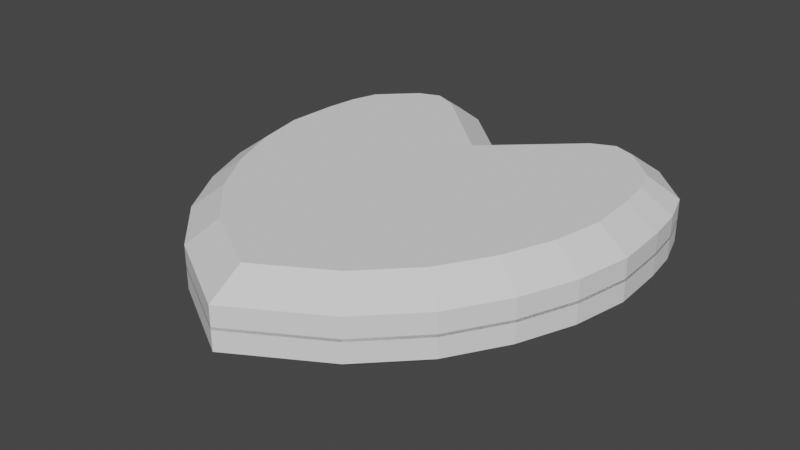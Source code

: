 # Source: health.blend  (saved by Blender 2.80.75; exported with 4.5.12 LTS)
import bpy
from mathutils import Matrix  # noqa: F401  (used for matrix-valued properties, if any)

bpy.ops.wm.read_factory_settings(use_empty=True)
scene = bpy.context.scene
scene.name = 'Scene'

# ---- collections
col_collection = bpy.data.collections.new('Collection'); scene.collection.children.link(col_collection)

# ---- world
world_world = bpy.data.worlds.new('World'); scene.world = world_world
world_world.use_nodes = True; world_world.node_tree.nodes.clear()
_N = world_world.node_tree.nodes; _L = world_world.node_tree.links
n0 = _N.new('ShaderNodeOutputWorld'); n0.name = 'World Output'; n0.location = (300, 300)
n1 = _N.new('ShaderNodeBackground'); n1.name = 'Background'; n1.location = (10, 300)
n1.inputs[0].default_value = (0.05088, 0.05088, 0.05088, 1.0)
_L.new(n1.outputs[0], n0.inputs[0])
n0.is_active_output = True
world_world.color = (0.05088, 0.05088, 0.05088)
world_world.use_sun_shadow = False
world_world.sun_shadow_jitter_overblur = 0.0

# ---- meshes
me_plane = bpy.data.meshes.new('Plane')
me_plane.from_pydata([(-1.264, -1.0, 0.1915), (1.264, -1.0, 0.1915), (-1.849, 1.0, 0.1915), (1.849, 1.0, 0.1915), (-1.768, 0.0, 0.1915), (0.0, -1.935, 0.1915), (1.768, 0.0, 0.1915), (-0.958, 2.163, 0.1915), (1.569, -0.5, 0.1915), (-1.309, 2.031, 0.1915), (1.309, 2.031, 0.1915), (0.0, 1.456, 0.1915), (-0.8004, -1.468, 0.1915), (-1.87, 0.5, 0.1915), (-0.6069, 2.01, 0.1915), (0.6069, 2.01, 0.1915), (1.87, 0.5, 0.1915), (1.702, 1.645, 0.1915), (-1.702, 1.645, 0.1915), (0.8004, -1.468, 0.1915), (-1.569, -0.5, 0.1915), (0.3034, 1.733, 0.1915), (1.505, 1.838, 0.1915), (-1.805, 1.323, 0.1915), (-0.3034, 1.733, 0.1915), (0.958, 2.163, 0.1915), (1.805, 1.323, 0.1915), (-1.505, 1.838, 0.1915), (-1.323, -0.3773, 0.3889), (-1.047, -0.8301, 0.3889), (0.6313, -1.25, 0.3889), (1.047, -0.8301, 0.3889), (1.595, 0.522, 0.3889), (1.576, 0.9756, 0.3889), (-1.595, 0.522, 0.3889), (-1.504, 0.07847, 0.3889), (-0.6313, -1.25, 0.3889), (0.0, -1.618, 0.3889), (1.323, -0.3773, 0.3889), (1.504, 0.07847, 0.3889), (-1.159, 1.795, 0.3889), (-1.314, 1.643, 0.3889), (1.537, 1.262, 0.3889), (-0.9655, 1.868, 0.3889), (0.488, 1.531, 0.3889), (0.0, 1.086, 0.3889), (1.159, 1.795, 0.3889), (0.9655, 1.868, 0.3889), (1.314, 1.643, 0.3889), (-1.537, 1.262, 0.3889), (-1.576, 0.9756, 0.3889), (-0.488, 1.531, 0.3889), (-1.462, 1.497, 0.3889), (-0.7578, 1.778, 0.3889), (0.7578, 1.778, 0.3889), (1.462, 1.497, 0.3889), (-1.264, -1.0, -0.01207), (1.264, -1.0, -0.01207), (-1.849, 1.0, -0.01207), (1.849, 1.0, -0.01207), (-1.768, 0.0, -0.01207), (0.0, -1.935, -0.01207), (1.768, 0.0, -0.01207), (-0.958, 2.163, -0.01207), (1.569, -0.5, -0.01207), (-1.309, 2.031, -0.01207), (1.309, 2.031, -0.01207), (0.0, 1.456, -0.01207), (-0.8004, -1.468, -0.01207), (-1.87, 0.5, -0.01207), (-0.6069, 2.01, -0.01207), (0.6069, 2.01, -0.01207), (1.87, 0.5, -0.01207), (1.702, 1.645, -0.01207), (-1.702, 1.645, -0.01207), (0.8004, -1.468, -0.01207), (-1.569, -0.5, -0.01207), (0.3034, 1.733, -0.01207), (1.505, 1.838, -0.01207), (-1.805, 1.323, -0.01207), (-0.3034, 1.733, -0.01207), (0.958, 2.163, -0.01207), (1.805, 1.323, -0.01207), (-1.505, 1.838, -0.01207), (-1.264, -1.0, -0.1915), (1.264, -1.0, -0.1915), (-1.849, 1.0, -0.1915), (1.849, 1.0, -0.1915), (-1.768, 0.0, -0.1915), (0.0, -1.935, -0.1915), (1.768, 0.0, -0.1915), (-0.958, 2.163, -0.1915), (1.569, -0.5, -0.1915), (-1.309, 2.031, -0.1915), (1.309, 2.031, -0.1915), (0.0, 1.456, -0.1915), (-0.8004, -1.468, -0.1915), (-1.87, 0.5, -0.1915), (-0.6069, 2.01, -0.1915), (0.6069, 2.01, -0.1915), (1.87, 0.5, -0.1915), (1.702, 1.645, -0.1915), (-1.702, 1.645, -0.1915), (0.8004, -1.468, -0.1915), (-1.569, -0.5, -0.1915), (0.3034, 1.733, -0.1915), (1.505, 1.838, -0.1915), (-1.805, 1.323, -0.1915), (-0.3034, 1.733, -0.1915), (0.958, 2.163, -0.1915), (1.805, 1.323, -0.1915), (-1.505, 1.838, -0.1915), (-1.323, -0.3773, -0.3889), (-1.047, -0.8301, -0.3889), (0.6313, -1.25, -0.3889), (1.047, -0.8301, -0.3889), (1.595, 0.522, -0.3889), (1.576, 0.9756, -0.3889), (-1.595, 0.522, -0.3889), (-1.504, 0.07847, -0.3889), (-0.6313, -1.25, -0.3889), (0.0, -1.618, -0.3889), (1.323, -0.3773, -0.3889), (1.504, 0.07847, -0.3889), (-1.159, 1.795, -0.3889), (-1.314, 1.643, -0.3889), (1.537, 1.262, -0.3889), (-0.9655, 1.868, -0.3889), (0.488, 1.531, -0.3889), (0.0, 1.086, -0.3889), (1.159, 1.795, -0.3889), (0.9655, 1.868, -0.3889), (1.314, 1.643, -0.3889), (-1.537, 1.262, -0.3889), (-1.576, 0.9756, -0.3889), (-0.488, 1.531, -0.3889), (-1.462, 1.497, -0.3889), (-0.7578, 1.778, -0.3889), (0.7578, 1.778, -0.3889), (1.462, 1.497, -0.3889), (-1.264, -1.0, 0.01207), (1.264, -1.0, 0.01207), (-1.849, 1.0, 0.01207), (1.849, 1.0, 0.01207), (-1.768, 0.0, 0.01207), (0.0, -1.935, 0.01207), (1.768, 0.0, 0.01207), (-0.958, 2.163, 0.01207), (1.569, -0.5, 0.01207), (-1.309, 2.031, 0.01207), (1.309, 2.031, 0.01207), (0.0, 1.456, 0.01207), (-0.8004, -1.468, 0.01207), (-1.87, 0.5, 0.01207), (-0.6069, 2.01, 0.01207), (0.6069, 2.01, 0.01207), (1.87, 0.5, 0.01207), (1.702, 1.645, 0.01207), (-1.702, 1.645, 0.01207), (0.8004, -1.468, 0.01207), (-1.569, -0.5, 0.01207), (0.3034, 1.733, 0.01207), (1.505, 1.838, 0.01207), (-1.805, 1.323, 0.01207), (-0.3034, 1.733, 0.01207), (0.958, 2.163, 0.01207), (1.805, 1.323, 0.01207), (-1.505, 1.838, 0.01207)], [], [(54, 44, 45, 51, 53, 43, 40, 41, 52, 49, 50, 34, 35, 28, 29, 36, 37, 30, 31, 38, 39, 32, 33, 42, 55, 48, 46, 47), (29, 28, 20, 0), (31, 30, 19, 1), (33, 32, 16, 3), (35, 34, 13, 4), (37, 36, 12, 5), (39, 38, 8, 6), (41, 40, 9, 27), (42, 33, 3, 26), (40, 43, 7, 9), (45, 44, 21, 11), (47, 46, 10, 25), (46, 48, 22, 10), (50, 49, 23, 2), (51, 45, 11, 24), (49, 52, 18, 23), (53, 51, 24, 14), (54, 47, 25, 15), (48, 55, 17, 22), (55, 42, 26, 17), (52, 41, 27, 18), (44, 54, 15, 21), (43, 53, 14, 7), (38, 31, 1, 8), (36, 29, 0, 12), (34, 50, 2, 13), (32, 39, 6, 16), (30, 37, 5, 19), (28, 35, 4, 20), (21, 15, 71, 77), (26, 3, 59, 82), (7, 14, 70, 63), (9, 7, 63, 65), (8, 1, 57, 64), (11, 21, 77, 67), (12, 0, 56, 68), (25, 10, 66, 81), (13, 2, 58, 69), (10, 22, 78, 66), (16, 6, 62, 72), (2, 23, 79, 58), (19, 5, 61, 75), (24, 11, 67, 80), (0, 20, 76, 56), (20, 4, 60, 76), (23, 18, 74, 79), (1, 19, 75, 57), (14, 24, 80, 70), (3, 16, 72, 59), (15, 25, 81, 71), (4, 13, 69, 60), (22, 17, 73, 78), (5, 12, 68, 61), (17, 26, 82, 73), (6, 8, 64, 62), (18, 27, 83, 74), (27, 9, 65, 83), (138, 131, 130, 132, 139, 126, 117, 116, 123, 122, 115, 114, 121, 120, 113, 112, 119, 118, 134, 133, 136, 125, 124, 127, 137, 135, 129, 128), (113, 84, 104, 112), (115, 85, 103, 114), (117, 87, 100, 116), (119, 88, 97, 118), (121, 89, 96, 120), (123, 90, 92, 122), (125, 111, 93, 124), (126, 110, 87, 117), (124, 93, 91, 127), (129, 95, 105, 128), (131, 109, 94, 130), (130, 94, 106, 132), (134, 86, 107, 133), (135, 108, 95, 129), (133, 107, 102, 136), (137, 98, 108, 135), (138, 99, 109, 131), (132, 106, 101, 139), (139, 101, 110, 126), (136, 102, 111, 125), (128, 105, 99, 138), (127, 91, 98, 137), (122, 92, 85, 115), (120, 96, 84, 113), (118, 97, 86, 134), (116, 100, 90, 123), (114, 103, 89, 121), (112, 104, 88, 119), (105, 161, 155, 99), (110, 166, 143, 87), (91, 147, 154, 98), (93, 149, 147, 91), (92, 148, 141, 85), (95, 151, 161, 105), (96, 152, 140, 84), (109, 165, 150, 94), (97, 153, 142, 86), (94, 150, 162, 106), (100, 156, 146, 90), (86, 142, 163, 107), (103, 159, 145, 89), (108, 164, 151, 95), (84, 140, 160, 104), (104, 160, 144, 88), (107, 163, 158, 102), (85, 141, 159, 103), (98, 154, 164, 108), (87, 143, 156, 100), (99, 155, 165, 109), (88, 144, 153, 97), (106, 162, 157, 101), (89, 145, 152, 96), (101, 157, 166, 110), (90, 146, 148, 92), (102, 158, 167, 111), (111, 167, 149, 93)])
_uv = me_plane.uv_layers.new(name='UVMap')
_uv.uv.foreach_set('vector', [0.7874, 0.9528, 0.6831, 0.9281, 0.5, 0.8235, 0.3169, 0.9281, 0.2126, 0.9528, 0.1387, 0.9623, 0.0859, 0.9605, 0.06727, 0.9545, 0.05388, 0.9548, 0.05635, 0.9403, 0.05966, 0.897, 0.06, 0.7269, 0.06594, 0.5202, 0.07599, 0.3054, 0.1161, 0.1185, 0.29, 0.06701, 0.5, 0.04352, 0.71, 0.06701, 0.8839, 0.1185, 0.924, 0.3054, 0.9341, 0.5202, 0.94, 0.7269, 0.9403, 0.897, 0.9437, 0.9403, 0.9461, 0.9548, 0.9327, 0.9545, 0.9141, 0.9605, 0.8613, 0.9623, 0.1161, 0.1185, 0.07599, 0.3054, 0.0, 0.25, 0.0, 0.0, 0.8839, 0.1185, 0.71, 0.06701, 0.75, 0.0, 1.0, 0.0, 0.9403, 0.897, 0.94, 0.7269, 1.0, 0.75, 1.0, 1.0, 0.06594, 0.5202, 0.06, 0.7269, 0.0, 0.75, 0.0, 0.5, 0.5, 0.04352, 0.29, 0.06701, 0.25, 0.0, 0.5, 0.0, 0.9341, 0.5202, 0.924, 0.3054, 1.0, 0.25, 1.0, 0.5, 0.06727, 0.9545, 0.0859, 0.9605, 0.0, 1.0, 0.0, 1.0, 0.9437, 0.9403, 0.9403, 0.897, 1.0, 1.0, 1.0, 1.0, 0.0859, 0.9605, 0.1387, 0.9623, 0.125, 1.0, 0.0, 1.0, 0.5, 0.8235, 0.6831, 0.9281, 0.625, 1.0, 0.5, 1.0, 0.8613, 0.9623, 0.9141, 0.9605, 1.0, 1.0, 0.875, 1.0, 0.9141, 0.9605, 0.9327, 0.9545, 1.0, 1.0, 1.0, 1.0, 0.05966, 0.897, 0.05635, 0.9403, 0.0, 1.0, 0.0, 1.0, 0.3169, 0.9281, 0.5, 0.8235, 0.5, 1.0, 0.375, 1.0, 0.05635, 0.9403, 0.05388, 0.9548, 0.0, 1.0, 0.0, 1.0, 0.2126, 0.9528, 0.3169, 0.9281, 0.375, 1.0, 0.25, 1.0, 0.7874, 0.9528, 0.8613, 0.9623, 0.875, 1.0, 0.75, 1.0, 0.9327, 0.9545, 0.9461, 0.9548, 1.0, 1.0, 1.0, 1.0, 0.9461, 0.9548, 0.9437, 0.9403, 1.0, 1.0, 1.0, 1.0, 0.05388, 0.9548, 0.06727, 0.9545, 0.0, 1.0, 0.0, 1.0, 0.6831, 0.9281, 0.7874, 0.9528, 0.75, 1.0, 0.625, 1.0, 0.1387, 0.9623, 0.2126, 0.9528, 0.25, 1.0, 0.125, 1.0, 0.924, 0.3054, 0.8839, 0.1185, 1.0, 0.0, 1.0, 0.25, 0.29, 0.06701, 0.1161, 0.1185, 0.0, 0.0, 0.25, 0.0, 0.06, 0.7269, 0.05966, 0.897, 0.0, 1.0, 0.0, 0.75, 0.94, 0.7269, 0.9341, 0.5202, 1.0, 0.5, 1.0, 0.75, 0.71, 0.06701, 0.5, 0.04352, 0.5, 0.0, 0.75, 0.0, 0.07599, 0.3054, 0.06594, 0.5202, 0.0, 0.5, 0.0, 0.25, 0.625, 1.0, 0.75, 1.0, 0.75, 1.0, 0.625, 1.0, 1.0, 1.0, 1.0, 1.0, 1.0, 1.0, 1.0, 1.0, 0.125, 1.0, 0.25, 1.0, 0.25, 1.0, 0.125, 1.0, 0.0, 1.0, 0.125, 1.0, 0.125, 1.0, 0.0, 1.0, 1.0, 0.25, 1.0, 0.0, 1.0, 0.0, 1.0, 0.25, 0.5, 1.0, 0.625, 1.0, 0.625, 1.0, 0.5, 1.0, 0.25, 0.0, 0.0, 0.0, 0.0, 0.0, 0.25, 0.0, 0.875, 1.0, 1.0, 1.0, 1.0, 1.0, 0.875, 1.0, 0.0, 0.75, 0.0, 1.0, 0.0, 1.0, 0.0, 0.75, 1.0, 1.0, 1.0, 1.0, 1.0, 1.0, 1.0, 1.0, 1.0, 0.75, 1.0, 0.5, 1.0, 0.5, 1.0, 0.75, 0.0, 1.0, 0.0, 1.0, 0.0, 1.0, 0.0, 1.0, 0.75, 0.0, 0.5, 0.0, 0.5, 0.0, 0.75, 0.0, 0.375, 1.0, 0.5, 1.0, 0.5, 1.0, 0.375, 1.0, 0.0, 0.0, 0.0, 0.25, 0.0, 0.25, 0.0, 0.0, 0.0, 0.25, 0.0, 0.5, 0.0, 0.5, 0.0, 0.25, 0.0, 1.0, 0.0, 1.0, 0.0, 1.0, 0.0, 1.0, 1.0, 0.0, 0.75, 0.0, 0.75, 0.0, 1.0, 0.0, 0.25, 1.0, 0.375, 1.0, 0.375, 1.0, 0.25, 1.0, 1.0, 1.0, 1.0, 0.75, 1.0, 0.75, 1.0, 1.0, 0.75, 1.0, 0.875, 1.0, 0.875, 1.0, 0.75, 1.0, 0.0, 0.5, 0.0, 0.75, 0.0, 0.75, 0.0, 0.5, 1.0, 1.0, 1.0, 1.0, 1.0, 1.0, 1.0, 1.0, 0.5, 0.0, 0.25, 0.0, 0.25, 0.0, 0.5, 0.0, 1.0, 1.0, 1.0, 1.0, 1.0, 1.0, 1.0, 1.0, 1.0, 0.5, 1.0, 0.25, 1.0, 0.25, 1.0, 0.5, 0.0, 1.0, 0.0, 1.0, 0.0, 1.0, 0.0, 1.0, 0.0, 1.0, 0.0, 1.0, 0.0, 1.0, 0.0, 1.0, 0.7874, 0.9528, 0.8613, 0.9623, 0.9141, 0.9605, 0.9327, 0.9545, 0.9461, 0.9548, 0.9437, 0.9403, 0.9403, 0.897, 0.94, 0.7269, 0.9341, 0.5202, 0.924, 0.3054, 0.8839, 0.1185, 0.71, 0.06701, 0.5, 0.04352, 0.29, 0.06701, 0.1161, 0.1185, 0.07599, 0.3054, 0.06594, 0.5202, 0.06, 0.7269, 0.05966, 0.897, 0.05635, 0.9403, 0.05388, 0.9548, 0.06727, 0.9545, 0.0859, 0.9605, 0.1387, 0.9623, 0.2126, 0.9528, 0.3169, 0.9281, 0.5, 0.8235, 0.6831, 0.9281, 0.1161, 0.1185, 0.0, 0.0, 0.0, 0.25, 0.07599, 0.3054, 0.8839, 0.1185, 1.0, 0.0, 0.75, 0.0, 0.71, 0.06701, 0.9403, 0.897, 1.0, 1.0, 1.0, 0.75, 0.94, 0.7269, 0.06594, 0.5202, 0.0, 0.5, 0.0, 0.75, 0.06, 0.7269, 0.5, 0.04352, 0.5, 0.0, 0.25, 0.0, 0.29, 0.06701, 0.9341, 0.5202, 1.0, 0.5, 1.0, 0.25, 0.924, 0.3054, 0.06727, 0.9545, 0.0, 1.0, 0.0, 1.0, 0.0859, 0.9605, 0.9437, 0.9403, 1.0, 1.0, 1.0, 1.0, 0.9403, 0.897, 0.0859, 0.9605, 0.0, 1.0, 0.125, 1.0, 0.1387, 0.9623, 0.5, 0.8235, 0.5, 1.0, 0.625, 1.0, 0.6831, 0.9281, 0.8613, 0.9623, 0.875, 1.0, 1.0, 1.0, 0.9141, 0.9605, 0.9141, 0.9605, 1.0, 1.0, 1.0, 1.0, 0.9327, 0.9545, 0.05966, 0.897, 0.0, 1.0, 0.0, 1.0, 0.05635, 0.9403, 0.3169, 0.9281, 0.375, 1.0, 0.5, 1.0, 0.5, 0.8235, 0.05635, 0.9403, 0.0, 1.0, 0.0, 1.0, 0.05388, 0.9548, 0.2126, 0.9528, 0.25, 1.0, 0.375, 1.0, 0.3169, 0.9281, 0.7874, 0.9528, 0.75, 1.0, 0.875, 1.0, 0.8613, 0.9623, 0.9327, 0.9545, 1.0, 1.0, 1.0, 1.0, 0.9461, 0.9548, 0.9461, 0.9548, 1.0, 1.0, 1.0, 1.0, 0.9437, 0.9403, 0.05388, 0.9548, 0.0, 1.0, 0.0, 1.0, 0.06727, 0.9545, 0.6831, 0.9281, 0.625, 1.0, 0.75, 1.0, 0.7874, 0.9528, 0.1387, 0.9623, 0.125, 1.0, 0.25, 1.0, 0.2126, 0.9528, 0.924, 0.3054, 1.0, 0.25, 1.0, 0.0, 0.8839, 0.1185, 0.29, 0.06701, 0.25, 0.0, 0.0, 0.0, 0.1161, 0.1185, 0.06, 0.7269, 0.0, 0.75, 0.0, 1.0, 0.05966, 0.897, 0.94, 0.7269, 1.0, 0.75, 1.0, 0.5, 0.9341, 0.5202, 0.71, 0.06701, 0.75, 0.0, 0.5, 0.0, 0.5, 0.04352, 0.07599, 0.3054, 0.0, 0.25, 0.0, 0.5, 0.06594, 0.5202, 0.625, 1.0, 0.625, 1.0, 0.75, 1.0, 0.75, 1.0, 1.0, 1.0, 1.0, 1.0, 1.0, 1.0, 1.0, 1.0, 0.125, 1.0, 0.125, 1.0, 0.25, 1.0, 0.25, 1.0, 0.0, 1.0, 0.0, 1.0, 0.125, 1.0, 0.125, 1.0, 1.0, 0.25, 1.0, 0.25, 1.0, 0.0, 1.0, 0.0, 0.5, 1.0, 0.5, 1.0, 0.625, 1.0, 0.625, 1.0, 0.25, 0.0, 0.25, 0.0, 0.0, 0.0, 0.0, 0.0, 0.875, 1.0, 0.875, 1.0, 1.0, 1.0, 1.0, 1.0, 0.0, 0.75, 0.0, 0.75, 0.0, 1.0, 0.0, 1.0, 1.0, 1.0, 1.0, 1.0, 1.0, 1.0, 1.0, 1.0, 1.0, 0.75, 1.0, 0.75, 1.0, 0.5, 1.0, 0.5, 0.0, 1.0, 0.0, 1.0, 0.0, 1.0, 0.0, 1.0, 0.75, 0.0, 0.75, 0.0, 0.5, 0.0, 0.5, 0.0, 0.375, 1.0, 0.375, 1.0, 0.5, 1.0, 0.5, 1.0, 0.0, 0.0, 0.0, 0.0, 0.0, 0.25, 0.0, 0.25, 0.0, 0.25, 0.0, 0.25, 0.0, 0.5, 0.0, 0.5, 0.0, 1.0, 0.0, 1.0, 0.0, 1.0, 0.0, 1.0, 1.0, 0.0, 1.0, 0.0, 0.75, 0.0, 0.75, 0.0, 0.25, 1.0, 0.25, 1.0, 0.375, 1.0, 0.375, 1.0, 1.0, 1.0, 1.0, 1.0, 1.0, 0.75, 1.0, 0.75, 0.75, 1.0, 0.75, 1.0, 0.875, 1.0, 0.875, 1.0, 0.0, 0.5, 0.0, 0.5, 0.0, 0.75, 0.0, 0.75, 1.0, 1.0, 1.0, 1.0, 1.0, 1.0, 1.0, 1.0, 0.5, 0.0, 0.5, 0.0, 0.25, 0.0, 0.25, 0.0, 1.0, 1.0, 1.0, 1.0, 1.0, 1.0, 1.0, 1.0, 1.0, 0.5, 1.0, 0.5, 1.0, 0.25, 1.0, 0.25, 0.0, 1.0, 0.0, 1.0, 0.0, 1.0, 0.0, 1.0, 0.0, 1.0, 0.0, 1.0, 0.0, 1.0, 0.0, 1.0])
me_plane.use_remesh_preserve_volume = False
me_plane.use_remesh_preserve_attributes = False
me_plane.use_mirror_vertex_groups = False
me_plane.update()

# ---- objects
ob_plane = bpy.data.objects.new('Plane', me_plane)

# ---- transforms, parenting, visibility, modifiers, constraints
ob_plane.location = (0.0, 0.0, 0.0)
ob_plane.lineart.crease_threshold = 0.0

# ---- collection membership
col_collection.objects.link(ob_plane)

# ---- scene / render settings (as saved in the file)
scene.frame_start = 1; scene.frame_end = 250; scene.frame_set(1)
scene.render.engine = 'BLENDER_EEVEE_NEXT'
scene.cycles.use_denoising = False
scene.cycles.samples = 128
scene.cycles.sampling_pattern = 'TABULATED_SOBOL'
scene.cycles.use_adaptive_sampling = False
scene.cycles.use_light_tree = False
scene.view_settings.view_transform = 'Filmic'
bpy.context.view_layer.update()

# ---- added for rendering (the .blend has no active camera and no usable light): camera, sun
cam_auto = bpy.data.cameras.new('AutoCamera')
cam_auto.lens = 50.0
cam_auto.sensor_width = 36.0
cam_auto.clip_end = 1000.0
ob_auto_camera = bpy.data.objects.new('AutoCamera', cam_auto)
scene.collection.objects.link(ob_auto_camera)
ob_auto_camera.location = (5.18332, -6.1061, 4.14666)
ob_auto_camera.rotation_euler = (1.09748, -7.21219e-08, 0.694738)
scene.camera = ob_auto_camera
light_auto_sun = bpy.data.lights.new('AutoSun', 'SUN')
light_auto_sun.energy = 3.0
light_auto_sun.angle = 0.0523599
ob_auto_sun = bpy.data.objects.new('AutoSun', light_auto_sun)
scene.collection.objects.link(ob_auto_sun)
ob_auto_sun.rotation_euler = (0.872665, 0.174533, 0.523599)
bpy.context.view_layer.update()
